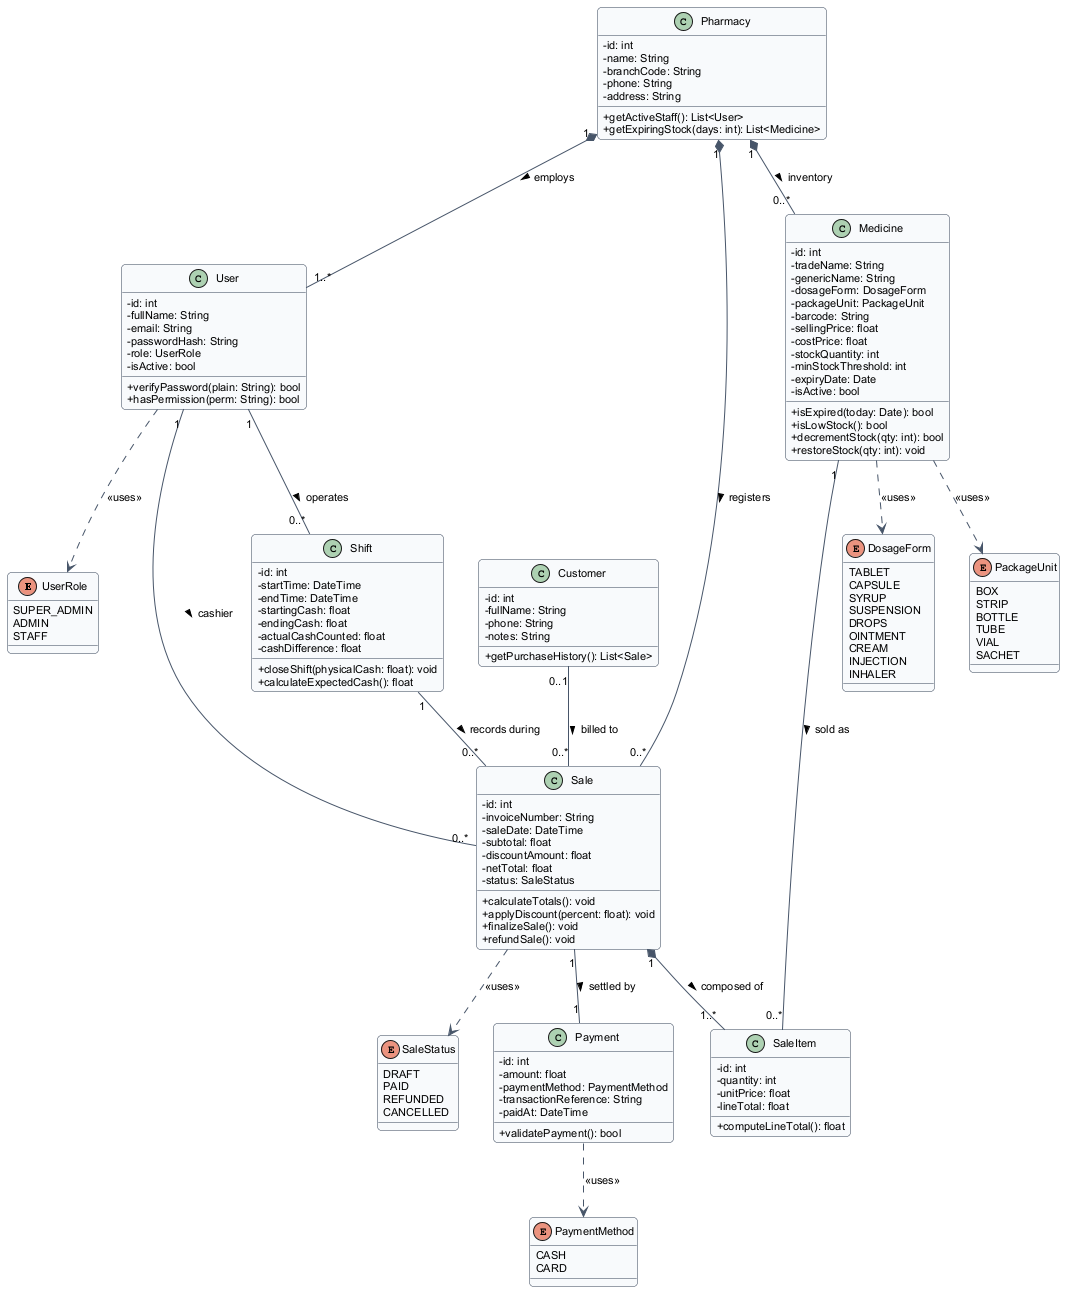

The diagram above was rendered by PlantUML. Its source (embedded in the PNG):
@startuml
skinparam classAttributeIconSize 0
skinparam roundcorner 8
skinparam defaultFontName Arial
skinparam defaultFontSize 11
skinparam class {
  BackgroundColor #F8FAFC
  BorderColor #334155
  ArrowColor #475569
}

enum UserRole {
  SUPER_ADMIN
  ADMIN
  STAFF
}

enum DosageForm {
  TABLET
  CAPSULE
  SYRUP
  SUSPENSION
  DROPS
  OINTMENT
  CREAM
  INJECTION
  INHALER
}

enum PackageUnit {
  BOX
  STRIP
  BOTTLE
  TUBE
  VIAL
  SACHET
}

enum SaleStatus {
  DRAFT
  PAID
  REFUNDED
  CANCELLED
}

enum PaymentMethod {
  CASH
  CARD
}

class Pharmacy {
  - id: int
  - name: String
  - branchCode: String
  - phone: String
  - address: String
  + getActiveStaff(): List<User>
  + getExpiringStock(days: int): List<Medicine>
}

class User {
  - id: int
  - fullName: String
  - email: String
  - passwordHash: String
  - role: UserRole
  - isActive: bool
  + verifyPassword(plain: String): bool
  + hasPermission(perm: String): bool
}

class Medicine {
  - id: int
  - tradeName: String
  - genericName: String
  - dosageForm: DosageForm
  - packageUnit: PackageUnit
  - barcode: String
  - sellingPrice: float
  - costPrice: float
  - stockQuantity: int
  - minStockThreshold: int
  - expiryDate: Date
  - isActive: bool
  + isExpired(today: Date): bool
  + isLowStock(): bool
  + decrementStock(qty: int): bool
  + restoreStock(qty: int): void
}

class Customer {
  - id: int
  - fullName: String
  - phone: String
  - notes: String
  + getPurchaseHistory(): List<Sale>
}

class Sale {
  - id: int
  - invoiceNumber: String
  - saleDate: DateTime
  - subtotal: float
  - discountAmount: float
  - netTotal: float
  - status: SaleStatus
  + calculateTotals(): void
  + applyDiscount(percent: float): void
  + finalizeSale(): void
  + refundSale(): void
}

class SaleItem {
  - id: int
  - quantity: int
  - unitPrice: float
  - lineTotal: float
  + computeLineTotal(): float
}

class Shift {
  - id: int
  - startTime: DateTime
  - endTime: DateTime
  - startingCash: float
  - endingCash: float
  - actualCashCounted: float
  - cashDifference: float
  + closeShift(physicalCash: float): void
  + calculateExpectedCash(): float
}

class Payment {
  - id: int
  - amount: float
  - paymentMethod: PaymentMethod
  - transactionReference: String
  - paidAt: DateTime
  + validatePayment(): bool
}

' Relationships with clear Multiplicities
Pharmacy "1" *-- "1..*" User : employs >
Pharmacy "1" *-- "0..*" Medicine : inventory >
Pharmacy "1" *-- "0..*" Sale : registers >

User "1" -- "0..*" Shift : operates >
User "1" -- "0..*" Sale : cashier >

Shift "1" -- "0..*" Sale : records during >

Customer "0..1" -- "0..*" Sale : billed to >

Sale "1" *-- "1..*" SaleItem : composed of >
Medicine "1" -- "0..*" SaleItem : sold as >

Sale "1" -- "1" Payment : settled by >

Medicine ..> DosageForm : <<uses>>
Medicine ..> PackageUnit : <<uses>>
User ..> UserRole : <<uses>>
Sale ..> SaleStatus : <<uses>>
Payment ..> PaymentMethod : <<uses>>

@enduml